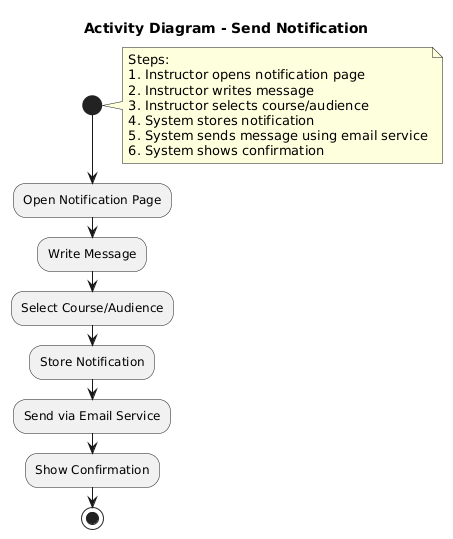

The diagram above was rendered by PlantUML. Its source (embedded in the PNG):
@startuml
title Activity Diagram - Send Notification 

start

note right
Steps:
1. Instructor opens notification page
2. Instructor writes message
3. Instructor selects course/audience
4. System stores notification
5. System sends message using email service
6. System shows confirmation
end note

:Open Notification Page;
:Write Message;
:Select Course/Audience;
:Store Notification;
:Send via Email Service;
:Show Confirmation;

stop
@enduml